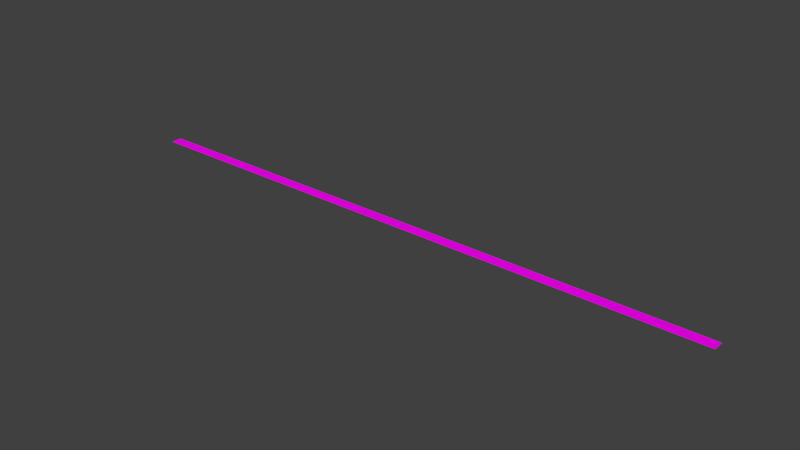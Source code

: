 # Source: road.blend  (saved by Blender 2.66.1; exported with 4.5.12 LTS)
import bpy
from mathutils import Matrix  # noqa: F401  (used for matrix-valued properties, if any)

bpy.ops.wm.read_factory_settings(use_empty=True)
scene = bpy.context.scene
scene.name = 'Scene'

# ---- collections
col_collection_1 = bpy.data.collections.new('Collection 1'); scene.collection.children.link(col_collection_1)

# ---- images (referenced by path relative to the original .blend; pixels are not part of the script)
import os
ASSET_DIR = os.environ.get("B2B_ASSET_DIR", "")  # directory of the original .blend (textures are referenced by path, not embedded)
HERE = os.path.dirname(os.path.abspath(__file__))  # packed textures are extracted next to this script under _unpacked/

def load_image(name, relpath, width, height, colorspace="sRGB"):
    """Load a texture the original file referenced (path relative to the .blend, or extracted next to this script)."""
    p = next((c for c in (os.path.join(HERE, relpath), os.path.join(ASSET_DIR, relpath)) if relpath and os.path.exists(c)), "")
    if p:
        img = bpy.data.images.load(p, check_existing=True)
        img.name = name
    else:  # same state as the original file: an image datablock whose file is absent (Cycles renders it pink)
        img = bpy.data.images.new(name, width, height)
        img.source = "FILE"
        img.filepath = "//" + (relpath or name)
    img.colorspace_settings.name = colorspace
    return img
img_roat_texture_jpg = load_image('roat_texture.jpg', 'roat_texture.jpg', 1024, 1024, 'sRGB')

# ---- materials (node trees are filled in below, after node groups)
mat_material_002 = bpy.data.materials.new('Material.002')
mat_material_002.alpha_threshold = 0.0
mat_material_002.roughness = 0.5
mat_material_002.line_color = (0.0, 0.0, 0.0, 1.0)

# ---- material node trees
mat_material_002.use_nodes = True; mat_material_002.node_tree.nodes.clear()
_N = mat_material_002.node_tree.nodes; _L = mat_material_002.node_tree.links
n0 = _N.new('ShaderNodeOutputMaterial'); n0.name = 'Material Output'; n0.location = (300, 300)
n0.width = 120
n1 = _N.new('ShaderNodeBsdfDiffuse'); n1.name = 'Diffuse BSDF'; n1.location = (10, 300)
n2 = _N.new('ShaderNodeTexImage'); n2.name = 'Image Texture'; n2.location = (-190, 300)
n2.width = 150
n2.image = img_roat_texture_jpg
_L.new(n1.outputs[0], n0.inputs[0])
_L.new(n2.outputs[0], n1.inputs[0])
n0.is_active_output = True

# ---- world
world_world = bpy.data.worlds.new('World'); scene.world = world_world
world_world.color = (0.05088, 0.05088, 0.05088)
world_world.use_sun_shadow = False
world_world.sun_shadow_jitter_overblur = 0.0
world_world.cycles.sampling_method = 'MANUAL'
world_world.cycles.sample_map_resolution = 256

# ---- meshes
me_plane = bpy.data.meshes.new('Plane')
me_plane.from_pydata([(1.0, -1.0, 0.0), (-1.0, -1.0, 0.0), (1.0, 1.0, 0.0), (-1.0, 1.0, 0.0)], [], [(1, 0, 2, 3)])
_uv = me_plane.uv_layers.new(name='UVMap')
_uv.uv.foreach_set('vector', [-26.19, 8.658e-05, 26.94, 8.669e-05, 26.94, 0.9999, -26.19, 0.9999])
me_plane.materials.append(mat_material_002)
me_plane.materials.append(None)
me_plane.use_remesh_preserve_volume = False
me_plane.use_remesh_preserve_attributes = False
me_plane.use_mirror_vertex_groups = False
me_plane.update()

# ---- objects
ob_plane = bpy.data.objects.new('Plane', me_plane)

# ---- transforms, parenting, visibility, modifiers, constraints
ob_plane.location = (0.0, 0.0, 0.0)
ob_plane.scale = (117.2, 2.18, 2.18)
ob_plane.lineart.crease_threshold = 0.0

# ---- collection membership
col_collection_1.objects.link(ob_plane)

# ---- scene / render settings (as saved in the file)
scene.frame_start = 1; scene.frame_end = 250; scene.frame_set(1)
scene.render.engine = 'CYCLES'
scene.render.image_settings.color_mode = 'RGB'
scene.render.image_settings.compression = 90
scene.render.resolution_percentage = 50
scene.render.dither_intensity = 0.0
scene.render.bake_margin = 2
scene.cycles.use_denoising = False
scene.cycles.samples = 10
scene.cycles.sampling_pattern = 'TABULATED_SOBOL'
scene.cycles.light_sampling_threshold = 0.0
scene.cycles.use_adaptive_sampling = False
scene.cycles.use_light_tree = False
scene.cycles.blur_glossy = 0.0
scene.cycles.volume_bounces = 1
scene.cycles.pixel_filter_type = 'GAUSSIAN'
scene.cycles.sample_clamp_indirect = 0.0
scene.view_settings.view_transform = 'Standard'
bpy.context.view_layer.update()

# ---- added for rendering (the .blend has no active camera and no usable light): camera, sun
cam_auto = bpy.data.cameras.new('AutoCamera')
cam_auto.lens = 50.0
cam_auto.sensor_width = 36.0
cam_auto.clip_end = 3807.71
ob_auto_camera = bpy.data.objects.new('AutoCamera', cam_auto)
scene.collection.objects.link(ob_auto_camera)
ob_auto_camera.location = (216.965, -260.358, 173.572)
ob_auto_camera.rotation_euler = (1.09748, -7.21219e-08, 0.694738)
scene.camera = ob_auto_camera
light_auto_sun = bpy.data.lights.new('AutoSun', 'SUN')
light_auto_sun.energy = 3.0
light_auto_sun.angle = 0.0523599
ob_auto_sun = bpy.data.objects.new('AutoSun', light_auto_sun)
scene.collection.objects.link(ob_auto_sun)
ob_auto_sun.rotation_euler = (0.872665, 0.174533, 0.523599)
bpy.context.view_layer.update()

